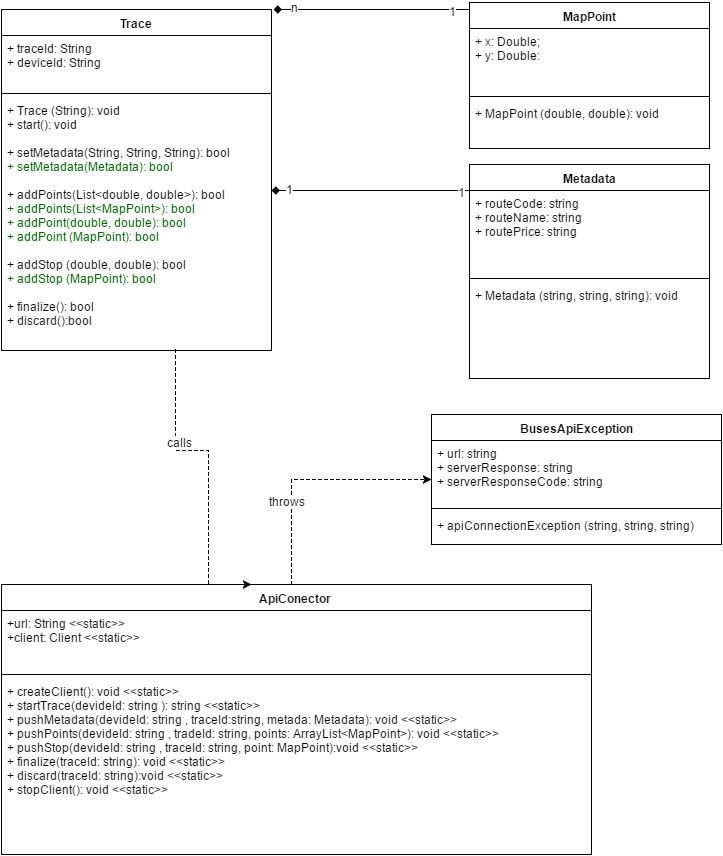

The diagram above was exported from draw.io. Its source (the exported page's mxGraphModel, read from the mxfile embedded in the PNG):
<mxGraphModel dx="1190" dy="696" grid="1" gridSize="10" guides="1" tooltips="1" connect="1" arrows="1" fold="1" page="1" pageScale="1" pageWidth="826" pageHeight="1169" background="#ffffff" math="0" shadow="0">
  <root>
    <mxCell id="0" />
    <mxCell id="1" parent="0" />
    <mxCell id="434061d7bddb5f2f-1" value="Trace" style="swimlane;html=1;fontStyle=1;align=center;verticalAlign=top;childLayout=stackLayout;horizontal=1;startSize=26;horizontalStack=0;resizeParent=1;resizeLast=0;collapsible=1;marginBottom=0;swimlaneFillColor=#ffffff;" vertex="1" parent="1">
      <mxGeometry x="30" y="139" width="270" height="341" as="geometry" />
    </mxCell>
    <mxCell id="434061d7bddb5f2f-2" value="&lt;div&gt;&lt;span&gt;+ traceId: String&lt;/span&gt;&lt;br&gt;&lt;/div&gt;&lt;div&gt;&lt;div&gt;+ deviceId: String&lt;/div&gt;&lt;div&gt;&lt;br&gt;&lt;/div&gt;&lt;/div&gt;" style="text;html=1;strokeColor=none;fillColor=none;align=left;verticalAlign=top;spacingLeft=4;spacingRight=4;whiteSpace=wrap;overflow=hidden;rotatable=0;points=[[0,0.5],[1,0.5]];portConstraint=eastwest;" vertex="1" parent="434061d7bddb5f2f-1">
      <mxGeometry y="26" width="270" height="54" as="geometry" />
    </mxCell>
    <mxCell id="434061d7bddb5f2f-3" value="" style="line;html=1;strokeWidth=1;fillColor=none;align=left;verticalAlign=middle;spacingTop=-1;spacingLeft=3;spacingRight=3;rotatable=0;labelPosition=right;points=[];portConstraint=eastwest;" vertex="1" parent="434061d7bddb5f2f-1">
      <mxGeometry y="80" width="270" height="8" as="geometry" />
    </mxCell>
    <mxCell id="434061d7bddb5f2f-4" value="&lt;div&gt;+ Trace (String): void&lt;/div&gt;&lt;div&gt;&lt;div&gt;+ start(): void&lt;/div&gt;&lt;/div&gt;&lt;div&gt;&lt;br&gt;&lt;/div&gt;+ setMetadata(String, String, String): bool&lt;div&gt;&lt;font color=&quot;#006600&quot;&gt;+ setMetadata(Metadata): bool&lt;/font&gt;&lt;/div&gt;&lt;div&gt;&lt;font color=&quot;#006600&quot;&gt;&lt;br&gt;&lt;/font&gt;&lt;/div&gt;&lt;div&gt;&lt;div&gt;+ addPoints(List&amp;lt;double, double&amp;gt;): bool&lt;/div&gt;&lt;div&gt;&lt;font color=&quot;#006600&quot;&gt;+ addPoints(List&amp;lt;MapPoint&amp;gt;): bool&lt;br&gt;&lt;/font&gt;&lt;/div&gt;&lt;div&gt;&lt;font color=&quot;#006600&quot;&gt;+ addPoint(double, double): bool&lt;br&gt;&lt;/font&gt;&lt;/div&gt;&lt;div&gt;&lt;font color=&quot;#006600&quot;&gt;+ addPoint (MapPoint): bool&lt;/font&gt;&lt;/div&gt;&lt;div&gt;&lt;font color=&quot;#006600&quot;&gt;&lt;br&gt;&lt;/font&gt;&lt;/div&gt;&lt;div&gt;+ addStop (double, double): bool&lt;/div&gt;&lt;div&gt;&lt;font color=&quot;#006600&quot;&gt;+ addStop (MapPoint): bool&lt;/font&gt;&lt;/div&gt;&lt;div&gt;&lt;font color=&quot;#006600&quot;&gt;&lt;br&gt;&lt;/font&gt;&lt;/div&gt;&lt;div&gt;&lt;div&gt;&lt;span&gt;+ finalize(): bool&lt;/span&gt;&lt;br&gt;&lt;/div&gt;&lt;/div&gt;&lt;div&gt;&lt;span&gt;+ discard():bool&lt;/span&gt;&lt;/div&gt;&lt;div&gt;&lt;span&gt;&lt;br&gt;&lt;/span&gt;&lt;/div&gt;&lt;/div&gt;" style="text;html=1;strokeColor=none;fillColor=none;align=left;verticalAlign=top;spacingLeft=4;spacingRight=4;whiteSpace=wrap;overflow=hidden;rotatable=0;points=[[0,0.5],[1,0.5]];portConstraint=eastwest;" vertex="1" parent="434061d7bddb5f2f-1">
      <mxGeometry y="88" width="270" height="252" as="geometry" />
    </mxCell>
    <mxCell id="434061d7bddb5f2f-5" value="MapPoint" style="swimlane;html=1;fontStyle=1;align=center;verticalAlign=top;childLayout=stackLayout;horizontal=1;startSize=26;horizontalStack=0;resizeParent=1;resizeLast=0;collapsible=1;marginBottom=0;swimlaneFillColor=#ffffff;" vertex="1" parent="1">
      <mxGeometry x="498" y="132" width="240" height="146" as="geometry" />
    </mxCell>
    <mxCell id="434061d7bddb5f2f-6" value="+ x: Double;&lt;div&gt;+ y: Double:&lt;/div&gt;&lt;div&gt;&lt;br&gt;&lt;/div&gt;" style="text;html=1;strokeColor=none;fillColor=none;align=left;verticalAlign=top;spacingLeft=4;spacingRight=4;whiteSpace=wrap;overflow=hidden;rotatable=0;points=[[0,0.5],[1,0.5]];portConstraint=eastwest;" vertex="1" parent="434061d7bddb5f2f-5">
      <mxGeometry y="26" width="240" height="64" as="geometry" />
    </mxCell>
    <mxCell id="434061d7bddb5f2f-7" value="" style="line;html=1;strokeWidth=1;fillColor=none;align=left;verticalAlign=middle;spacingTop=-1;spacingLeft=3;spacingRight=3;rotatable=0;labelPosition=right;points=[];portConstraint=eastwest;" vertex="1" parent="434061d7bddb5f2f-5">
      <mxGeometry y="90" width="240" height="8" as="geometry" />
    </mxCell>
    <mxCell id="434061d7bddb5f2f-8" value="&lt;div&gt;+ MapPoint (double, double): void&lt;/div&gt;&lt;div&gt;&lt;br&gt;&lt;/div&gt;" style="text;html=1;strokeColor=none;fillColor=none;align=left;verticalAlign=top;spacingLeft=4;spacingRight=4;whiteSpace=wrap;overflow=hidden;rotatable=0;points=[[0,0.5],[1,0.5]];portConstraint=eastwest;" vertex="1" parent="434061d7bddb5f2f-5">
      <mxGeometry y="98" width="240" height="32" as="geometry" />
    </mxCell>
    <mxCell id="434061d7bddb5f2f-9" value="Metadata" style="swimlane;html=1;fontStyle=1;align=center;verticalAlign=top;childLayout=stackLayout;horizontal=1;startSize=26;horizontalStack=0;resizeParent=1;resizeLast=0;collapsible=1;marginBottom=0;swimlaneFillColor=#ffffff;" vertex="1" parent="1">
      <mxGeometry x="498" y="294" width="240" height="214" as="geometry" />
    </mxCell>
    <mxCell id="434061d7bddb5f2f-10" value="+ routeCode: string&lt;div&gt;+ routeName: string&lt;/div&gt;&lt;div&gt;+ routePrice: string&lt;/div&gt;&lt;div&gt;&lt;br&gt;&lt;/div&gt;" style="text;html=1;strokeColor=none;fillColor=none;align=left;verticalAlign=top;spacingLeft=4;spacingRight=4;whiteSpace=wrap;overflow=hidden;rotatable=0;points=[[0,0.5],[1,0.5]];portConstraint=eastwest;" vertex="1" parent="434061d7bddb5f2f-9">
      <mxGeometry y="26" width="240" height="84" as="geometry" />
    </mxCell>
    <mxCell id="434061d7bddb5f2f-11" value="" style="line;html=1;strokeWidth=1;fillColor=none;align=left;verticalAlign=middle;spacingTop=-1;spacingLeft=3;spacingRight=3;rotatable=0;labelPosition=right;points=[];portConstraint=eastwest;" vertex="1" parent="434061d7bddb5f2f-9">
      <mxGeometry y="110" width="240" height="8" as="geometry" />
    </mxCell>
    <mxCell id="434061d7bddb5f2f-12" value="+ Metadata (string, string, string): void&amp;nbsp;&lt;div&gt;&lt;br&gt;&lt;div&gt;&lt;div&gt;&lt;br&gt;&lt;/div&gt;&lt;/div&gt;&lt;/div&gt;" style="text;html=1;strokeColor=none;fillColor=none;align=left;verticalAlign=top;spacingLeft=4;spacingRight=4;whiteSpace=wrap;overflow=hidden;rotatable=0;points=[[0,0.5],[1,0.5]];portConstraint=eastwest;" vertex="1" parent="434061d7bddb5f2f-9">
      <mxGeometry y="118" width="240" height="52" as="geometry" />
    </mxCell>
    <mxCell id="3bebcc8eb552fbf5-1" style="edgeStyle=orthogonalEdgeStyle;rounded=0;html=1;jettySize=auto;orthogonalLoop=1;endArrow=diamond;endFill=1;entryX=1.007;entryY=0;entryPerimeter=0;" edge="1" parent="1" source="434061d7bddb5f2f-5" target="434061d7bddb5f2f-1">
      <mxGeometry relative="1" as="geometry">
        <Array as="points">
          <mxPoint x="390" y="139" />
          <mxPoint x="390" y="139" />
        </Array>
      </mxGeometry>
    </mxCell>
    <mxCell id="3bebcc8eb552fbf5-6" value="n" style="text;html=1;resizable=0;points=[];align=center;verticalAlign=middle;labelBackgroundColor=#ffffff;" vertex="1" connectable="0" parent="3bebcc8eb552fbf5-1">
      <mxGeometry x="0.7895" y="-3" relative="1" as="geometry">
        <mxPoint as="offset" />
      </mxGeometry>
    </mxCell>
    <mxCell id="3bebcc8eb552fbf5-7" value="1" style="text;html=1;resizable=0;points=[];align=center;verticalAlign=middle;labelBackgroundColor=#ffffff;" vertex="1" connectable="0" parent="3bebcc8eb552fbf5-1">
      <mxGeometry x="-0.8316" y="1" relative="1" as="geometry">
        <mxPoint as="offset" />
      </mxGeometry>
    </mxCell>
    <mxCell id="3bebcc8eb552fbf5-2" style="edgeStyle=orthogonalEdgeStyle;rounded=0;html=1;endArrow=diamond;endFill=1;jettySize=auto;orthogonalLoop=1;" edge="1" parent="1" source="434061d7bddb5f2f-9" target="434061d7bddb5f2f-1">
      <mxGeometry relative="1" as="geometry">
        <mxPoint x="340" y="368" as="targetPoint" />
        <Array as="points">
          <mxPoint x="430" y="320" />
          <mxPoint x="430" y="320" />
        </Array>
      </mxGeometry>
    </mxCell>
    <mxCell id="3bebcc8eb552fbf5-4" value="1" style="text;html=1;resizable=0;points=[];align=center;verticalAlign=middle;labelBackgroundColor=#ffffff;" vertex="1" connectable="0" parent="3bebcc8eb552fbf5-2">
      <mxGeometry x="-0.9204" y="1" relative="1" as="geometry">
        <mxPoint as="offset" />
      </mxGeometry>
    </mxCell>
    <mxCell id="3bebcc8eb552fbf5-5" value="1" style="text;html=1;resizable=0;points=[];align=center;verticalAlign=middle;labelBackgroundColor=#ffffff;" vertex="1" connectable="0" parent="3bebcc8eb552fbf5-2">
      <mxGeometry x="0.823" y="-2" relative="1" as="geometry">
        <mxPoint as="offset" />
      </mxGeometry>
    </mxCell>
    <mxCell id="9db15893fb2c8d9-1" value="ApiConector&amp;nbsp;" style="swimlane;html=1;fontStyle=1;align=center;verticalAlign=top;childLayout=stackLayout;horizontal=1;startSize=26;horizontalStack=0;resizeParent=1;resizeLast=0;collapsible=1;marginBottom=0;swimlaneFillColor=#ffffff;" vertex="1" parent="1">
      <mxGeometry x="30" y="714" width="590" height="270" as="geometry" />
    </mxCell>
    <mxCell id="9db15893fb2c8d9-2" value="&lt;div&gt;+url: String&amp;nbsp;&lt;span&gt;&amp;lt;&amp;lt;static&amp;gt;&amp;gt;&amp;nbsp;&lt;/span&gt;&lt;/div&gt;&lt;div&gt;&lt;span&gt;+&lt;/span&gt;&lt;span&gt;client: Client&amp;nbsp;&lt;/span&gt;&lt;span&gt;&amp;lt;&amp;lt;static&amp;gt;&amp;gt;&amp;nbsp;&lt;/span&gt;&lt;/div&gt;" style="text;html=1;strokeColor=none;fillColor=none;align=left;verticalAlign=top;spacingLeft=4;spacingRight=4;whiteSpace=wrap;overflow=hidden;rotatable=0;points=[[0,0.5],[1,0.5]];portConstraint=eastwest;" vertex="1" parent="9db15893fb2c8d9-1">
      <mxGeometry y="26" width="590" height="60" as="geometry" />
    </mxCell>
    <mxCell id="9db15893fb2c8d9-3" value="" style="line;html=1;strokeWidth=1;fillColor=none;align=left;verticalAlign=middle;spacingTop=-1;spacingLeft=3;spacingRight=3;rotatable=0;labelPosition=right;points=[];portConstraint=eastwest;" vertex="1" parent="9db15893fb2c8d9-1">
      <mxGeometry y="86" width="590" height="8" as="geometry" />
    </mxCell>
    <mxCell id="9db15893fb2c8d9-4" value="&lt;div&gt;&lt;span&gt;+ createClient(): void&amp;nbsp;&lt;/span&gt;&lt;span&gt;&amp;lt;&amp;lt;static&amp;gt;&amp;gt;&amp;nbsp;&lt;/span&gt;&lt;br&gt;&lt;/div&gt;&lt;div&gt;+ startTrace(devideId: string&amp;nbsp;):&amp;nbsp;&lt;span&gt;string&amp;nbsp;&lt;/span&gt;&lt;span&gt;&amp;lt;&amp;lt;static&amp;gt;&amp;gt;&amp;nbsp;&lt;/span&gt;&lt;/div&gt;&lt;div&gt;+ pushMetadata(devideId: string&amp;nbsp;&lt;span&gt;, traceId:string, metada:&amp;nbsp;&lt;/span&gt;&lt;span&gt;Metadata): void&amp;nbsp;&lt;/span&gt;&lt;span&gt;&amp;lt;&amp;lt;static&amp;gt;&amp;gt;&amp;nbsp;&lt;/span&gt;&lt;/div&gt;&lt;div&gt;+ pushPoints(devideId: string&amp;nbsp;, tradeId: string, points: ArrayList&amp;lt;MapPoint&amp;gt;): void&amp;nbsp;&lt;span&gt;&amp;lt;&amp;lt;static&amp;gt;&amp;gt;&amp;nbsp;&lt;/span&gt;&lt;/div&gt;&lt;div&gt;+ pushStop(devideId: string&amp;nbsp;&lt;span&gt;, traceId:&amp;nbsp;&lt;/span&gt;string&lt;span&gt;, point:&amp;nbsp;&lt;/span&gt;&lt;span&gt;MapPoint):void&amp;nbsp;&lt;/span&gt;&lt;span&gt;&amp;lt;&amp;lt;static&amp;gt;&amp;gt;&amp;nbsp;&lt;/span&gt;&lt;/div&gt;&lt;div&gt;+ finalize(traceId: string&lt;span&gt;): void&amp;nbsp;&lt;/span&gt;&lt;span&gt;&amp;lt;&amp;lt;static&amp;gt;&amp;gt;&amp;nbsp;&lt;/span&gt;&lt;/div&gt;&lt;div&gt;+ discard(&lt;span&gt;traceId:&amp;nbsp;&lt;/span&gt;&lt;span&gt;string&lt;/span&gt;&lt;span&gt;):void&amp;nbsp;&lt;/span&gt;&lt;span&gt;&amp;lt;&amp;lt;static&amp;gt;&amp;gt;&amp;nbsp;&lt;/span&gt;&lt;/div&gt;&lt;div&gt;&lt;span&gt;+ stopClient(): void&amp;nbsp;&lt;/span&gt;&lt;span&gt;&amp;lt;&amp;lt;static&amp;gt;&amp;gt;&amp;nbsp;&lt;/span&gt;&lt;/div&gt;&lt;div&gt;&lt;br&gt;&lt;/div&gt;" style="text;html=1;strokeColor=none;fillColor=none;align=left;verticalAlign=top;spacingLeft=4;spacingRight=4;whiteSpace=wrap;overflow=hidden;rotatable=0;points=[[0,0.5],[1,0.5]];portConstraint=eastwest;" vertex="1" parent="9db15893fb2c8d9-1">
      <mxGeometry y="94" width="590" height="132" as="geometry" />
    </mxCell>
    <mxCell id="91e9e864b821c7a-14" value="&lt;span&gt;BusesApiException&lt;/span&gt;&lt;br&gt;&lt;div&gt;&lt;span&gt;&lt;br&gt;&lt;/span&gt;&lt;/div&gt;" style="swimlane;html=1;fontStyle=1;align=center;verticalAlign=top;childLayout=stackLayout;horizontal=1;startSize=26;horizontalStack=0;resizeParent=1;resizeLast=0;collapsible=1;marginBottom=0;swimlaneFillColor=#ffffff;" vertex="1" parent="1">
      <mxGeometry x="460" y="544" width="290" height="130" as="geometry" />
    </mxCell>
    <mxCell id="91e9e864b821c7a-15" value="+ url: string&lt;br&gt;&lt;div&gt;+ serverResponse:&amp;nbsp;&lt;span&gt;string&lt;/span&gt;&lt;/div&gt;&lt;div&gt;+ serverResponseCode:&amp;nbsp;&lt;span&gt;string&lt;/span&gt;&lt;/div&gt;" style="text;html=1;strokeColor=none;fillColor=none;align=left;verticalAlign=top;spacingLeft=4;spacingRight=4;whiteSpace=wrap;overflow=hidden;rotatable=0;points=[[0,0.5],[1,0.5]];portConstraint=eastwest;" vertex="1" parent="91e9e864b821c7a-14">
      <mxGeometry y="26" width="290" height="64" as="geometry" />
    </mxCell>
    <mxCell id="91e9e864b821c7a-16" value="" style="line;html=1;strokeWidth=1;fillColor=none;align=left;verticalAlign=middle;spacingTop=-1;spacingLeft=3;spacingRight=3;rotatable=0;labelPosition=right;points=[];portConstraint=eastwest;" vertex="1" parent="91e9e864b821c7a-14">
      <mxGeometry y="90" width="290" height="8" as="geometry" />
    </mxCell>
    <mxCell id="91e9e864b821c7a-17" value="+&amp;nbsp;&lt;span&gt;apiConnectionException&amp;nbsp;&lt;/span&gt;&lt;span&gt;(string, string, string)&lt;/span&gt;" style="text;html=1;strokeColor=none;fillColor=none;align=left;verticalAlign=top;spacingLeft=4;spacingRight=4;whiteSpace=wrap;overflow=hidden;rotatable=0;points=[[0,0.5],[1,0.5]];portConstraint=eastwest;" vertex="1" parent="91e9e864b821c7a-14">
      <mxGeometry y="98" width="290" height="32" as="geometry" />
    </mxCell>
    <mxCell id="91e9e864b821c7a-18" style="edgeStyle=orthogonalEdgeStyle;rounded=0;html=1;dashed=1;jettySize=auto;orthogonalLoop=1;" edge="1" parent="1" source="9db15893fb2c8d9-1" target="91e9e864b821c7a-14">
      <mxGeometry relative="1" as="geometry">
        <Array as="points">
          <mxPoint x="320" y="609" />
        </Array>
      </mxGeometry>
    </mxCell>
    <mxCell id="91e9e864b821c7a-19" value="throws &amp;nbsp;" style="text;html=1;resizable=0;points=[];align=center;verticalAlign=middle;labelBackgroundColor=#ffffff;" vertex="1" connectable="0" parent="91e9e864b821c7a-18">
      <mxGeometry x="-0.311" y="2" relative="1" as="geometry">
        <mxPoint as="offset" />
      </mxGeometry>
    </mxCell>
    <mxCell id="494bc058595bc587-18" style="edgeStyle=orthogonalEdgeStyle;rounded=0;html=1;dashed=1;jettySize=auto;orthogonalLoop=1;entryX=0.423;entryY=0;entryPerimeter=0;exitX=0.644;exitY=1;exitPerimeter=0;" edge="1" parent="1" source="434061d7bddb5f2f-4" target="9db15893fb2c8d9-1">
      <mxGeometry relative="1" as="geometry">
        <Array as="points">
          <mxPoint x="204" y="580" />
          <mxPoint x="237" y="580" />
        </Array>
        <mxPoint x="213.8571428571429" y="489" as="sourcePoint" />
        <mxPoint x="230" y="690" as="targetPoint" />
      </mxGeometry>
    </mxCell>
    <mxCell id="494bc058595bc587-19" value="calls" style="text;html=1;resizable=0;points=[];align=center;verticalAlign=middle;labelBackgroundColor=#ffffff;" vertex="1" connectable="0" parent="494bc058595bc587-18">
      <mxGeometry x="-0.411" y="4" relative="1" as="geometry">
        <mxPoint as="offset" />
      </mxGeometry>
    </mxCell>
  </root>
</mxGraphModel>